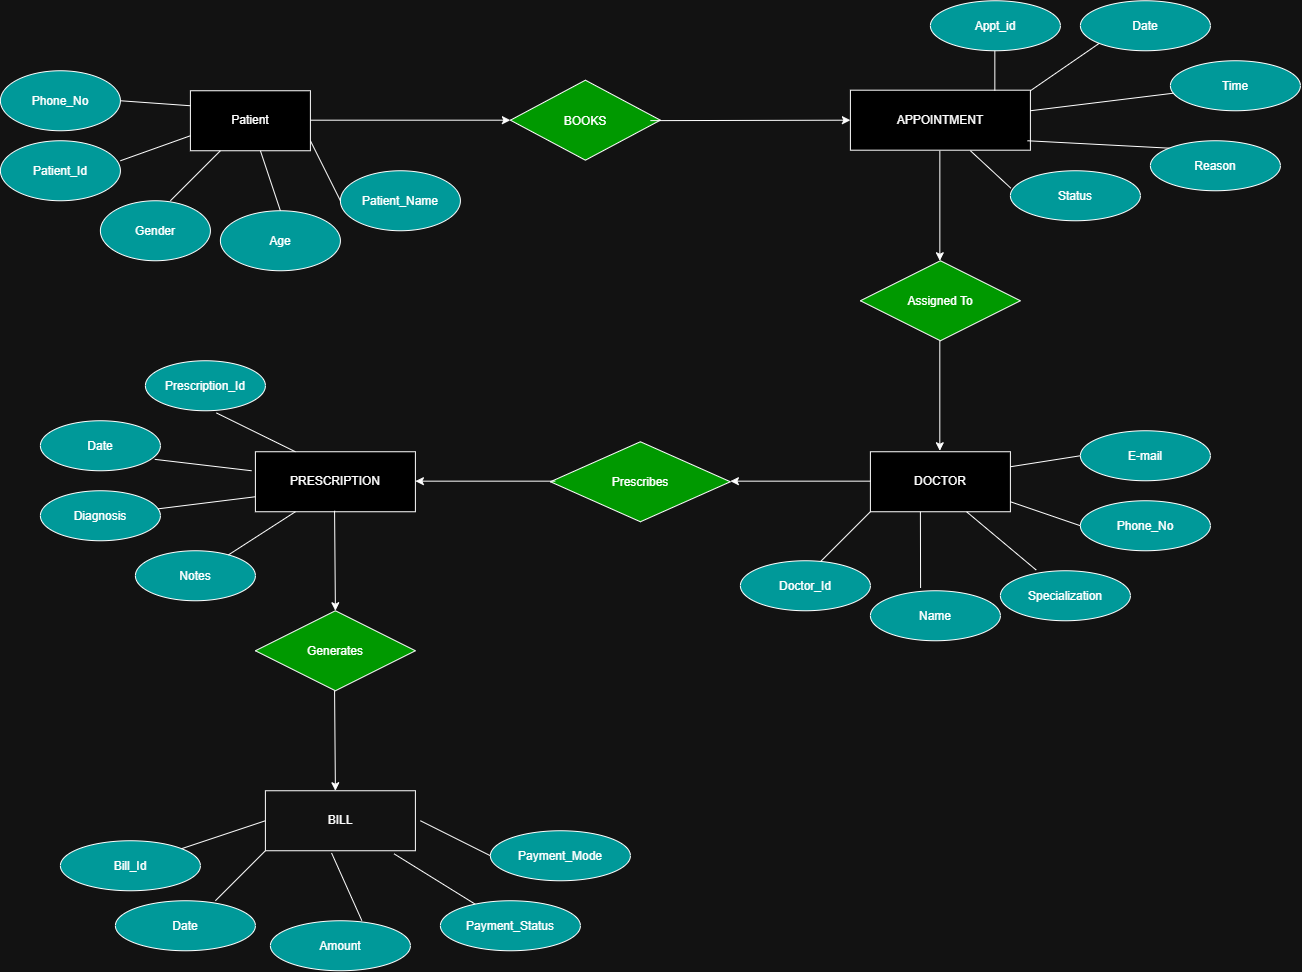

The diagram above was exported from draw.io. Its source (the exported page's mxGraphModel, read from the mxfile embedded in the PNG):
<mxGraphModel dx="1585" dy="865" grid="1" gridSize="10" guides="1" tooltips="1" connect="1" arrows="1" fold="1" page="1" pageScale="1" pageWidth="850" pageHeight="1100" math="0" shadow="0">
  <root>
    <mxCell id="0" />
    <mxCell id="1" parent="0" />
    <mxCell id="grKQi2oUnY053RK3V_nZ-3" parent="1" style="rounded=0;whiteSpace=wrap;html=1;fillColor=light-dark(#FFFFFF,#000000);" value="Patient" vertex="1">
      <mxGeometry height="60" width="120" x="200" y="210" as="geometry" />
    </mxCell>
    <mxCell id="grKQi2oUnY053RK3V_nZ-5" parent="1" style="ellipse;whiteSpace=wrap;html=1;shapeInside=1;fillColor=light-dark(#FFFFFF,#009999);" value="Gender" vertex="1">
      <mxGeometry height="60" width="110" x="110" y="320" as="geometry" />
    </mxCell>
    <mxCell id="grKQi2oUnY053RK3V_nZ-6" parent="1" style="ellipse;whiteSpace=wrap;html=1;shapeInside=1;fillColor=light-dark(#FFFFFF,#009999);" value="Patient_Name" vertex="1">
      <mxGeometry height="60" width="120" x="350" y="290" as="geometry" />
    </mxCell>
    <mxCell id="grKQi2oUnY053RK3V_nZ-7" parent="1" style="ellipse;whiteSpace=wrap;html=1;shapeInside=1;fillColor=light-dark(#FFFFFF,#009999);" value="Patient_Id" vertex="1">
      <mxGeometry height="60" width="120" x="10" y="260" as="geometry" />
    </mxCell>
    <mxCell id="grKQi2oUnY053RK3V_nZ-8" parent="1" style="ellipse;whiteSpace=wrap;html=1;shapeInside=1;fillColor=light-dark(#FFFFFF,#009999);" value="Age" vertex="1">
      <mxGeometry height="60" width="120" x="230" y="330" as="geometry" />
    </mxCell>
    <mxCell id="grKQi2oUnY053RK3V_nZ-9" parent="1" style="ellipse;whiteSpace=wrap;html=1;shapeInside=1;fillColor=light-dark(#000000,#009999);" value="Phone_No" vertex="1">
      <mxGeometry height="60" width="120" x="10" y="190" as="geometry" />
    </mxCell>
    <mxCell id="grKQi2oUnY053RK3V_nZ-14" edge="1" parent="1" style="endArrow=classic;html=1;rounded=0;" target="grKQi2oUnY053RK3V_nZ-21" value="">
      <mxGeometry height="50" relative="1" width="50" as="geometry">
        <mxPoint x="320" y="239.44" as="sourcePoint" />
        <mxPoint x="560" y="239.44" as="targetPoint" />
      </mxGeometry>
    </mxCell>
    <mxCell id="grKQi2oUnY053RK3V_nZ-15" edge="1" parent="1" style="endArrow=none;html=1;rounded=0;entryX=0;entryY=0.75;entryDx=0;entryDy=0;" target="grKQi2oUnY053RK3V_nZ-3" value="">
      <mxGeometry height="50" relative="1" width="50" as="geometry">
        <mxPoint x="130" y="280" as="sourcePoint" />
        <mxPoint x="180" y="230" as="targetPoint" />
      </mxGeometry>
    </mxCell>
    <mxCell id="grKQi2oUnY053RK3V_nZ-17" edge="1" parent="1" style="endArrow=none;html=1;rounded=0;" value="">
      <mxGeometry height="50" relative="1" width="50" as="geometry">
        <mxPoint x="180" y="320" as="sourcePoint" />
        <mxPoint x="230" y="270" as="targetPoint" />
      </mxGeometry>
    </mxCell>
    <mxCell id="grKQi2oUnY053RK3V_nZ-18" edge="1" parent="1" style="endArrow=none;html=1;rounded=0;" value="">
      <mxGeometry height="50" relative="1" width="50" as="geometry">
        <mxPoint x="290" y="330" as="sourcePoint" />
        <mxPoint x="270" y="270" as="targetPoint" />
      </mxGeometry>
    </mxCell>
    <mxCell id="grKQi2oUnY053RK3V_nZ-19" edge="1" parent="1" source="grKQi2oUnY053RK3V_nZ-6" style="endArrow=none;html=1;rounded=0;exitX=0;exitY=0.5;exitDx=0;exitDy=0;" value="">
      <mxGeometry height="50" relative="1" width="50" as="geometry">
        <mxPoint x="340" y="320" as="sourcePoint" />
        <mxPoint x="320" y="260" as="targetPoint" />
      </mxGeometry>
    </mxCell>
    <mxCell id="grKQi2oUnY053RK3V_nZ-20" edge="1" parent="1" style="endArrow=none;html=1;rounded=0;entryX=0;entryY=0.25;entryDx=0;entryDy=0;" target="grKQi2oUnY053RK3V_nZ-3" value="">
      <mxGeometry height="50" relative="1" width="50" as="geometry">
        <mxPoint x="130" y="220" as="sourcePoint" />
        <mxPoint x="180" y="170" as="targetPoint" />
      </mxGeometry>
    </mxCell>
    <mxCell id="grKQi2oUnY053RK3V_nZ-21" parent="1" style="rhombus;whiteSpace=wrap;html=1;shapeInside=1;fillColor=light-dark(#FFFFFF,#009900);" value="BOOKS" vertex="1">
      <mxGeometry height="80" width="150" x="520" y="199.44" as="geometry" />
    </mxCell>
    <mxCell id="grKQi2oUnY053RK3V_nZ-22" edge="1" parent="1" style="endArrow=classic;html=1;rounded=0;" value="">
      <mxGeometry height="50" relative="1" width="50" as="geometry">
        <mxPoint x="660" y="239.88" as="sourcePoint" />
        <mxPoint x="860" y="239.44" as="targetPoint" />
      </mxGeometry>
    </mxCell>
    <mxCell id="grKQi2oUnY053RK3V_nZ-23" parent="1" style="rounded=0;whiteSpace=wrap;html=1;fillColor=light-dark(#FFFFFF,#000000);" value="APPOINTMENT" vertex="1">
      <mxGeometry height="60" width="180" x="860" y="209.44" as="geometry" />
    </mxCell>
    <mxCell id="grKQi2oUnY053RK3V_nZ-24" edge="1" parent="1" style="endArrow=classic;html=1;rounded=0;" value="">
      <mxGeometry height="50" relative="1" width="50" as="geometry">
        <mxPoint x="949.44" y="270" as="sourcePoint" />
        <mxPoint x="949.44" y="380" as="targetPoint" />
      </mxGeometry>
    </mxCell>
    <mxCell id="grKQi2oUnY053RK3V_nZ-26" parent="1" style="ellipse;whiteSpace=wrap;html=1;shapeInside=1;fillColor=light-dark(#FFFFFF,#009999);" value="Appt_id" vertex="1">
      <mxGeometry height="50" width="130" x="940" y="120" as="geometry" />
    </mxCell>
    <mxCell id="grKQi2oUnY053RK3V_nZ-27" parent="1" style="ellipse;whiteSpace=wrap;html=1;shapeInside=1;fillColor=light-dark(#FFFFFF,#009999);" value="Time" vertex="1">
      <mxGeometry height="50" width="130" x="1180" y="180" as="geometry" />
    </mxCell>
    <mxCell id="grKQi2oUnY053RK3V_nZ-28" parent="1" style="ellipse;whiteSpace=wrap;html=1;shapeInside=1;fillColor=light-dark(#FFFFFF,#009999);" value="Reason" vertex="1">
      <mxGeometry height="50" width="130" x="1160" y="260" as="geometry" />
    </mxCell>
    <mxCell id="grKQi2oUnY053RK3V_nZ-29" parent="1" style="ellipse;whiteSpace=wrap;html=1;shapeInside=1;fillColor=light-dark(#FFFFFF,#009999);" value="Status" vertex="1">
      <mxGeometry height="50" width="130" x="1020" y="290" as="geometry" />
    </mxCell>
    <mxCell id="grKQi2oUnY053RK3V_nZ-30" parent="1" style="ellipse;whiteSpace=wrap;html=1;shapeInside=1;fillColor=light-dark(#FFFFFF,#009999);" value="Date" vertex="1">
      <mxGeometry height="50" width="130" x="1090" y="120" as="geometry" />
    </mxCell>
    <mxCell id="grKQi2oUnY053RK3V_nZ-31" edge="1" parent="1" style="endArrow=none;html=1;rounded=0;fillColor=light-dark(#FFFFFF,#009999);" target="grKQi2oUnY053RK3V_nZ-27" value="">
      <mxGeometry height="50" relative="1" width="50" as="geometry">
        <mxPoint x="1040" y="230" as="sourcePoint" />
        <mxPoint x="1160" y="220" as="targetPoint" />
      </mxGeometry>
    </mxCell>
    <mxCell id="grKQi2oUnY053RK3V_nZ-32" edge="1" parent="1" style="endArrow=none;html=1;rounded=0;entryX=0;entryY=0;entryDx=0;entryDy=0;fillColor=light-dark(#FFFFFF,#009999);" target="grKQi2oUnY053RK3V_nZ-28" value="">
      <mxGeometry height="50" relative="1" width="50" as="geometry">
        <mxPoint x="1037" y="260" as="sourcePoint" />
        <mxPoint x="1180" y="242" as="targetPoint" />
      </mxGeometry>
    </mxCell>
    <mxCell id="grKQi2oUnY053RK3V_nZ-34" edge="1" parent="1" style="endArrow=none;html=1;rounded=0;fillColor=light-dark(#FFFFFF,#009999);" value="">
      <mxGeometry height="50" relative="1" width="50" as="geometry">
        <mxPoint x="1004.44" y="210" as="sourcePoint" />
        <mxPoint x="1004.44" y="170" as="targetPoint" />
      </mxGeometry>
    </mxCell>
    <mxCell id="grKQi2oUnY053RK3V_nZ-35" edge="1" parent="1" style="endArrow=none;html=1;rounded=0;entryX=0;entryY=1;entryDx=0;entryDy=0;fillColor=light-dark(#FFFFFF,#009999);" target="grKQi2oUnY053RK3V_nZ-30" value="">
      <mxGeometry height="50" relative="1" width="50" as="geometry">
        <mxPoint x="1040" y="210" as="sourcePoint" />
        <mxPoint x="1090" y="160" as="targetPoint" />
      </mxGeometry>
    </mxCell>
    <mxCell id="grKQi2oUnY053RK3V_nZ-36" edge="1" parent="1" style="endArrow=none;html=1;rounded=0;entryX=0.003;entryY=0.347;entryDx=0;entryDy=0;entryPerimeter=0;fillColor=light-dark(#FFFFFF,#009999);" target="grKQi2oUnY053RK3V_nZ-29" value="">
      <mxGeometry height="50" relative="1" width="50" as="geometry">
        <mxPoint x="980" y="270" as="sourcePoint" />
        <mxPoint x="870" y="380" as="targetPoint" />
      </mxGeometry>
    </mxCell>
    <mxCell id="grKQi2oUnY053RK3V_nZ-37" parent="1" style="rhombus;whiteSpace=wrap;html=1;shapeInside=1;fillColor=light-dark(#FFFFFF,#009900);" value="Assigned To" vertex="1">
      <mxGeometry height="80" width="160" x="870" y="380" as="geometry" />
    </mxCell>
    <mxCell id="grKQi2oUnY053RK3V_nZ-40" edge="1" parent="1" style="endArrow=classic;html=1;rounded=0;" value="">
      <mxGeometry height="50" relative="1" width="50" as="geometry">
        <mxPoint x="949.41" y="460" as="sourcePoint" />
        <mxPoint x="949.41" y="570" as="targetPoint" />
      </mxGeometry>
    </mxCell>
    <mxCell id="grKQi2oUnY053RK3V_nZ-41" parent="1" style="rounded=0;whiteSpace=wrap;html=1;fillColor=light-dark(#FFFFFF,#000000);" value="DOCTOR" vertex="1">
      <mxGeometry height="60" width="140" x="880" y="571" as="geometry" />
    </mxCell>
    <mxCell id="grKQi2oUnY053RK3V_nZ-42" edge="1" parent="1" style="endArrow=classic;html=1;rounded=0;" value="">
      <mxGeometry height="50" relative="1" width="50" as="geometry">
        <mxPoint x="880" y="600.41" as="sourcePoint" />
        <mxPoint x="740" y="600.41" as="targetPoint" />
      </mxGeometry>
    </mxCell>
    <mxCell id="grKQi2oUnY053RK3V_nZ-43" parent="1" style="rhombus;whiteSpace=wrap;html=1;shapeInside=1;fillColor=light-dark(#FFFFFF,#009900);" value="Prescribes" vertex="1">
      <mxGeometry height="80" width="180" x="560" y="561" as="geometry" />
    </mxCell>
    <mxCell id="grKQi2oUnY053RK3V_nZ-44" edge="1" parent="1" style="endArrow=classic;html=1;rounded=0;" value="">
      <mxGeometry height="50" relative="1" width="50" as="geometry">
        <mxPoint x="565" y="600.41" as="sourcePoint" />
        <mxPoint x="425" y="600.41" as="targetPoint" />
      </mxGeometry>
    </mxCell>
    <mxCell id="grKQi2oUnY053RK3V_nZ-45" parent="1" style="rounded=0;whiteSpace=wrap;html=1;fillColor=light-dark(#FFFFFF,#000000);" value="PRESCRIPTION" vertex="1">
      <mxGeometry height="60" width="160" x="265" y="571" as="geometry" />
    </mxCell>
    <mxCell id="grKQi2oUnY053RK3V_nZ-46" edge="1" parent="1" style="endArrow=none;html=1;rounded=0;" value="">
      <mxGeometry height="50" relative="1" width="50" as="geometry">
        <mxPoint x="830" y="681" as="sourcePoint" />
        <mxPoint x="880" y="631" as="targetPoint" />
      </mxGeometry>
    </mxCell>
    <mxCell id="grKQi2oUnY053RK3V_nZ-47" edge="1" parent="1" source="grKQi2oUnY053RK3V_nZ-50" style="endArrow=none;html=1;rounded=0;exitX=0.386;exitY=-0.055;exitDx=0;exitDy=0;exitPerimeter=0;" value="">
      <mxGeometry height="50" relative="1" width="50" as="geometry">
        <mxPoint x="930" y="690" as="sourcePoint" />
        <mxPoint x="930" y="631" as="targetPoint" />
      </mxGeometry>
    </mxCell>
    <mxCell id="grKQi2oUnY053RK3V_nZ-49" parent="1" style="ellipse;whiteSpace=wrap;html=1;shapeInside=1;fillColor=light-dark(#FFFFFF,#009999);" value="Doctor_Id" vertex="1">
      <mxGeometry height="50" width="130" x="750" y="680" as="geometry" />
    </mxCell>
    <mxCell id="grKQi2oUnY053RK3V_nZ-50" parent="1" style="ellipse;whiteSpace=wrap;html=1;shapeInside=1;fillColor=light-dark(#FFFFFF,#009999);" value="Name" vertex="1">
      <mxGeometry height="50" width="130" x="880" y="710" as="geometry" />
    </mxCell>
    <mxCell id="grKQi2oUnY053RK3V_nZ-51" parent="1" style="ellipse;whiteSpace=wrap;html=1;shapeInside=1;fillColor=light-dark(#FFFFFF,#009999);" value="Specialization" vertex="1">
      <mxGeometry height="50" width="130" x="1010" y="690" as="geometry" />
    </mxCell>
    <mxCell id="grKQi2oUnY053RK3V_nZ-52" parent="1" style="ellipse;whiteSpace=wrap;html=1;shapeInside=1;fillColor=light-dark(#FFFFFF,#009999);" value="Phone_No" vertex="1">
      <mxGeometry height="50" width="130" x="1090" y="620" as="geometry" />
    </mxCell>
    <mxCell id="grKQi2oUnY053RK3V_nZ-53" parent="1" style="ellipse;whiteSpace=wrap;html=1;shapeInside=1;fillColor=light-dark(#FFFFFF,#009999);" value="E-mail" vertex="1">
      <mxGeometry height="50" width="130" x="1090" y="550" as="geometry" />
    </mxCell>
    <mxCell id="grKQi2oUnY053RK3V_nZ-54" edge="1" parent="1" source="grKQi2oUnY053RK3V_nZ-41" style="endArrow=none;html=1;rounded=0;entryX=0;entryY=0.5;entryDx=0;entryDy=0;exitX=1;exitY=0.25;exitDx=0;exitDy=0;" target="grKQi2oUnY053RK3V_nZ-53" value="">
      <mxGeometry height="50" relative="1" width="50" as="geometry">
        <mxPoint x="710" y="570" as="sourcePoint" />
        <mxPoint x="760" y="520" as="targetPoint" />
      </mxGeometry>
    </mxCell>
    <mxCell id="grKQi2oUnY053RK3V_nZ-55" edge="1" parent="1" style="endArrow=none;html=1;rounded=0;entryX=0;entryY=0.5;entryDx=0;entryDy=0;" target="grKQi2oUnY053RK3V_nZ-52" value="">
      <mxGeometry height="50" relative="1" width="50" as="geometry">
        <mxPoint x="1020" y="621" as="sourcePoint" />
        <mxPoint x="1070" y="571" as="targetPoint" />
      </mxGeometry>
    </mxCell>
    <mxCell id="grKQi2oUnY053RK3V_nZ-56" edge="1" parent="1" source="grKQi2oUnY053RK3V_nZ-51" style="endArrow=none;html=1;rounded=0;entryX=0.687;entryY=1;entryDx=0;entryDy=0;entryPerimeter=0;exitX=0.276;exitY=-0.013;exitDx=0;exitDy=0;exitPerimeter=0;" target="grKQi2oUnY053RK3V_nZ-41" value="">
      <mxGeometry height="50" relative="1" width="50" as="geometry">
        <mxPoint x="1030" y="680" as="sourcePoint" />
        <mxPoint x="760" y="520" as="targetPoint" />
      </mxGeometry>
    </mxCell>
    <mxCell id="grKQi2oUnY053RK3V_nZ-57" edge="1" parent="1" style="endArrow=classic;html=1;rounded=0;entryX=0.5;entryY=0;entryDx=0;entryDy=0;" target="grKQi2oUnY053RK3V_nZ-58" value="">
      <mxGeometry height="50" relative="1" width="50" as="geometry">
        <mxPoint x="344.16999999999996" y="630" as="sourcePoint" />
        <mxPoint x="360" y="690" as="targetPoint" />
      </mxGeometry>
    </mxCell>
    <mxCell id="grKQi2oUnY053RK3V_nZ-58" parent="1" style="rhombus;whiteSpace=wrap;html=1;shapeInside=1;fillColor=light-dark(#FFFFFF,#009900);" value="Generates" vertex="1">
      <mxGeometry height="80" width="160" x="265" y="730" as="geometry" />
    </mxCell>
    <mxCell id="grKQi2oUnY053RK3V_nZ-59" edge="1" parent="1" style="endArrow=classic;html=1;rounded=0;entryX=0.5;entryY=0;entryDx=0;entryDy=0;" value="">
      <mxGeometry height="50" relative="1" width="50" as="geometry">
        <mxPoint x="344.17" y="810" as="sourcePoint" />
        <mxPoint x="345.00000000000006" y="910" as="targetPoint" />
      </mxGeometry>
    </mxCell>
    <mxCell id="grKQi2oUnY053RK3V_nZ-60" parent="1" style="rounded=0;whiteSpace=wrap;html=1;" value="BILL" vertex="1">
      <mxGeometry height="60" width="150" x="275" y="910" as="geometry" />
    </mxCell>
    <mxCell id="grKQi2oUnY053RK3V_nZ-62" parent="1" style="ellipse;whiteSpace=wrap;html=1;shapeInside=1;fillColor=light-dark(#FFFFFF,#009999);" value="Prescription_Id" vertex="1">
      <mxGeometry height="50" width="120" x="155" y="480" as="geometry" />
    </mxCell>
    <mxCell id="grKQi2oUnY053RK3V_nZ-63" parent="1" style="ellipse;whiteSpace=wrap;html=1;shapeInside=1;fillColor=light-dark(#FFFFFF,#009999);" value="Notes" vertex="1">
      <mxGeometry height="50" width="120" x="145" y="670" as="geometry" />
    </mxCell>
    <mxCell id="grKQi2oUnY053RK3V_nZ-64" parent="1" style="ellipse;whiteSpace=wrap;html=1;shapeInside=1;fillColor=light-dark(#FFFFFF,#009999);" value="Diagnosis" vertex="1">
      <mxGeometry height="50" width="120" x="50" y="610" as="geometry" />
    </mxCell>
    <mxCell id="grKQi2oUnY053RK3V_nZ-65" parent="1" style="ellipse;whiteSpace=wrap;html=1;shapeInside=1;fillColor=light-dark(#FFFFFF,#009999);" value="Date" vertex="1">
      <mxGeometry height="50" width="120" x="50" y="540" as="geometry" />
    </mxCell>
    <mxCell id="grKQi2oUnY053RK3V_nZ-67" edge="1" parent="1" source="grKQi2oUnY053RK3V_nZ-62" style="endArrow=none;html=1;rounded=0;exitX=0.592;exitY=1.044;exitDx=0;exitDy=0;exitPerimeter=0;entryX=0.25;entryY=0;entryDx=0;entryDy=0;" target="grKQi2oUnY053RK3V_nZ-45" value="">
      <mxGeometry height="50" relative="1" width="50" as="geometry">
        <mxPoint x="470" y="670" as="sourcePoint" />
        <mxPoint x="520" y="620" as="targetPoint" />
      </mxGeometry>
    </mxCell>
    <mxCell id="grKQi2oUnY053RK3V_nZ-68" edge="1" parent="1" style="endArrow=none;html=1;rounded=0;entryX=0.953;entryY=0.772;entryDx=0;entryDy=0;entryPerimeter=0;fillColor=light-dark(#FFFFFF,#009999);" target="grKQi2oUnY053RK3V_nZ-65" value="">
      <mxGeometry height="50" relative="1" width="50" as="geometry">
        <mxPoint x="261.16" y="590" as="sourcePoint" />
        <mxPoint x="520" y="620" as="targetPoint" />
      </mxGeometry>
    </mxCell>
    <mxCell id="grKQi2oUnY053RK3V_nZ-69" edge="1" parent="1" source="grKQi2oUnY053RK3V_nZ-64" style="endArrow=none;html=1;rounded=0;entryX=0;entryY=0.75;entryDx=0;entryDy=0;fillColor=light-dark(#FFFFFF,#009999);" target="grKQi2oUnY053RK3V_nZ-45" value="">
      <mxGeometry height="50" relative="1" width="50" as="geometry">
        <mxPoint x="470" y="670" as="sourcePoint" />
        <mxPoint x="520" y="620" as="targetPoint" />
      </mxGeometry>
    </mxCell>
    <mxCell id="grKQi2oUnY053RK3V_nZ-70" edge="1" parent="1" source="grKQi2oUnY053RK3V_nZ-63" style="endArrow=none;html=1;rounded=0;entryX=0.25;entryY=1;entryDx=0;entryDy=0;" target="grKQi2oUnY053RK3V_nZ-45" value="">
      <mxGeometry height="50" relative="1" width="50" as="geometry">
        <mxPoint x="470" y="670" as="sourcePoint" />
        <mxPoint x="520" y="620" as="targetPoint" />
      </mxGeometry>
    </mxCell>
    <mxCell id="grKQi2oUnY053RK3V_nZ-71" parent="1" style="ellipse;whiteSpace=wrap;html=1;shapeInside=1;fillColor=light-dark(#FFFFFF,#009999);" value="Bill_Id" vertex="1">
      <mxGeometry height="50" width="140" x="70" y="960" as="geometry" />
    </mxCell>
    <mxCell id="grKQi2oUnY053RK3V_nZ-72" parent="1" style="ellipse;whiteSpace=wrap;html=1;shapeInside=1;fillColor=light-dark(#FFFFFF,#009999);" value="Date" vertex="1">
      <mxGeometry height="50" width="140" x="125" y="1020" as="geometry" />
    </mxCell>
    <mxCell id="grKQi2oUnY053RK3V_nZ-73" parent="1" style="ellipse;whiteSpace=wrap;html=1;shapeInside=1;fillColor=light-dark(#FFFFFF,#009999);" value="Amount" vertex="1">
      <mxGeometry height="50" width="140" x="280" y="1040" as="geometry" />
    </mxCell>
    <mxCell id="grKQi2oUnY053RK3V_nZ-74" parent="1" style="ellipse;whiteSpace=wrap;html=1;shapeInside=1;fillColor=light-dark(#FFFFFF,#009999);" value="Payment_Status" vertex="1">
      <mxGeometry height="50" width="140" x="450" y="1020" as="geometry" />
    </mxCell>
    <mxCell id="grKQi2oUnY053RK3V_nZ-75" parent="1" style="ellipse;whiteSpace=wrap;html=1;shapeInside=1;fillColor=light-dark(#FFFFFF,#009999);" value="Payment_Mode" vertex="1">
      <mxGeometry height="50" width="140" x="500" y="950" as="geometry" />
    </mxCell>
    <mxCell id="grKQi2oUnY053RK3V_nZ-76" edge="1" parent="1" style="endArrow=none;html=1;rounded=0;fillColor=light-dark(#FFFFFF,#009999);" value="">
      <mxGeometry height="50" relative="1" width="50" as="geometry">
        <mxPoint x="225" y="1020" as="sourcePoint" />
        <mxPoint x="275" y="970" as="targetPoint" />
      </mxGeometry>
    </mxCell>
    <mxCell id="grKQi2oUnY053RK3V_nZ-77" edge="1" parent="1" source="grKQi2oUnY053RK3V_nZ-73" style="endArrow=none;html=1;rounded=0;exitX=0.653;exitY=-0.004;exitDx=0;exitDy=0;exitPerimeter=0;entryX=0.441;entryY=1.037;entryDx=0;entryDy=0;entryPerimeter=0;" target="grKQi2oUnY053RK3V_nZ-60" value="">
      <mxGeometry height="50" relative="1" width="50" as="geometry">
        <mxPoint x="470" y="1020" as="sourcePoint" />
        <mxPoint x="520" y="970" as="targetPoint" />
      </mxGeometry>
    </mxCell>
    <mxCell id="grKQi2oUnY053RK3V_nZ-78" edge="1" parent="1" style="endArrow=none;html=1;rounded=0;entryX=0;entryY=0.5;entryDx=0;entryDy=0;" target="grKQi2oUnY053RK3V_nZ-75" value="">
      <mxGeometry height="50" relative="1" width="50" as="geometry">
        <mxPoint x="430" y="940" as="sourcePoint" />
        <mxPoint x="520" y="970" as="targetPoint" />
      </mxGeometry>
    </mxCell>
    <mxCell id="grKQi2oUnY053RK3V_nZ-79" edge="1" parent="1" source="grKQi2oUnY053RK3V_nZ-74" style="endArrow=none;html=1;rounded=0;entryX=0.857;entryY=1.05;entryDx=0;entryDy=0;entryPerimeter=0;" target="grKQi2oUnY053RK3V_nZ-60" value="">
      <mxGeometry height="50" relative="1" width="50" as="geometry">
        <mxPoint x="470" y="1020" as="sourcePoint" />
        <mxPoint x="520" y="970" as="targetPoint" />
      </mxGeometry>
    </mxCell>
    <mxCell id="grKQi2oUnY053RK3V_nZ-80" edge="1" parent="1" source="grKQi2oUnY053RK3V_nZ-71" style="endArrow=none;html=1;rounded=0;entryX=0;entryY=0.5;entryDx=0;entryDy=0;fillColor=light-dark(#FFFFFF,#009999);" target="grKQi2oUnY053RK3V_nZ-60" value="">
      <mxGeometry height="50" relative="1" width="50" as="geometry">
        <mxPoint x="470" y="1020" as="sourcePoint" />
        <mxPoint x="270" y="940" as="targetPoint" />
      </mxGeometry>
    </mxCell>
  </root>
</mxGraphModel>